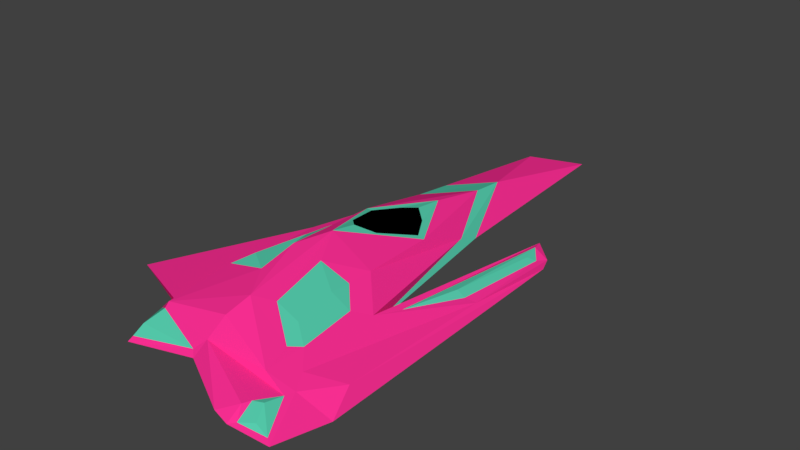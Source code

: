 # Source: diamond.blend  (saved by Blender 2.79.7; exported with 4.5.12 LTS)
import bpy
from mathutils import Matrix  # noqa: F401  (used for matrix-valued properties, if any)

bpy.ops.wm.read_factory_settings(use_empty=True)
scene = bpy.context.scene
scene.name = 'Scene'

# ---- collections
col_collection_1 = bpy.data.collections.new('Collection 1'); scene.collection.children.link(col_collection_1)

# ---- materials (node trees are filled in below, after node groups)
mat_body1 = bpy.data.materials.new('body1')
mat_body1.alpha_threshold = 0.0
mat_body1.use_transparent_shadow = False
mat_body1.diffuse_color = (1.0, 0.02944, 0.304, 1.0)
mat_body1.roughness = 0.5
mat_body1.specular_intensity = 0.0
mat_glass = bpy.data.materials.new('glass')
mat_glass.alpha_threshold = 0.0
mat_glass.use_transparent_shadow = False
mat_glass.diffuse_color = (0.0, 0.0, 0.0, 1.0)
mat_glass.specular_color = (0.9525, 0.8523, 1.0)
mat_glass.roughness = 0.5
mat_glass.specular_intensity = 1.0
mat_body2_001 = bpy.data.materials.new('body2.001')
mat_body2_001.alpha_threshold = 0.0
mat_body2_001.use_transparent_shadow = False
mat_body2_001.diffuse_color = (0.09283, 0.6152, 0.4225, 1.0)
mat_body2_001.roughness = 0.5
mat_body2_001.specular_intensity = 0.0
mat_engine = bpy.data.materials.new('engine')
mat_engine.alpha_threshold = 0.0
mat_engine.use_transparent_shadow = False
mat_engine.diffuse_color = (0.08001, 0.006444, 0.01711, 1.0)
mat_engine.specular_color = (1.0, 0.06448, 0.0)
mat_engine.roughness = 0.5
mat_engine.specular_intensity = 1.0

# ---- material node trees

# ---- world
world_world = bpy.data.worlds.new('World'); scene.world = world_world
world_world.color = (0.05088, 0.05088, 0.05088)
world_world.use_sun_shadow = False
world_world.sun_shadow_jitter_overblur = 0.0

# ---- meshes
me_cube_001 = bpy.data.meshes.new('Cube.001')
me_cube_001.from_pydata([(0.4584, -0.3055, 0.1137), (0.2735, -1.161, 0.1673), (0.1281, -0.3219, 0.151), (0.2225, -1.211, 0.2492), (0.2067, -1.849, 0.1698), (-0.0786, -1.689, 0.203), (-0.1104, 0.5068, 0.1133), (-0.0142, 0.03172, 0.2437), (-0.007782, -0.1276, 0.2624), (-0.1098, -1.154, 0.3873), (0.3615, -0.1896, 0.1537), (0.4393, -0.7377, 0.1475), (0.2985, -1.837, 0.158), (-0.2105, -0.7506, 0.2964), (-0.2017, -0.2122, 0.1855), (-0.109, -0.4418, 0.1226), (-0.03714, -0.3704, 0.2951), (-0.0673, -0.9853, 0.3875), (0.1087, -0.648, 0.2716), (-0.1635, -0.6522, 0.3152), (0.08234, -0.6514, 0.2816), (-0.09312, -1.337, 0.3645), (-0.264, -1.332, 0.3228), (0.4809, -1.586, 0.1031), (0.2497, -1.525, 0.134), (0.3731, -1.355, 0.1368), (-0.4583, -1.52, 0.1424), (-0.1887, -1.224, 0.1508), (-0.3464, -1.741, 0.1715), (0.2216, -1.763, 0.1326), (-0.03807, -1.621, 0.1485), (0.2438, -1.471, 0.2365), (0.4545, -0.2722, 0.1401), (0.379, -0.2495, 0.164), (0.3143, -1.029, 0.2049), (0.4009, -0.3403, 0.163), (0.4275, -0.3131, 0.1444), (0.3717, -0.7716, 0.195), (0.3956, -0.7556, 0.1608), (0.02051, -1.145, 0.3548), (0.0653, -1.417, 0.3236), (-0.1795, -1.014, 0.346), (-0.1942, -1.27, 0.3655), (-0.2975, -1.626, 0.2526), (-0.009332, -1.59, 0.3216), (0.2689, -1.807, 0.1516), (0.4359, -1.83, 0.1248), (0.3521, -1.622, 0.1828), (0.277, -1.794, 0.1974), (0.3386, -1.663, 0.1837), (0.2891, -1.759, 0.1949), (0.41, -1.811, 0.1364), (0.2087, -1.517, 0.2468), (0.139, -1.123, 0.2921), (0.4424, -1.46, 0.1647), (-0.03531, -1.658, 0.2439), (-0.4811, -1.45, 0.1297), (-0.3597, -1.757, 0.1492), (-0.3151, -1.565, 0.2531), (-0.05312, -1.712, 0.187), (-0.3266, -1.704, 0.2145), (0.3279, -1.742, 0.1947), (0.3558, -1.807, 0.1645), (0.01755, 0.7155, 0.1057), (-0.1591, 0.5173, 0.1645), (-0.1235, -0.8409, 0.1325), (-0.3877, -0.772, 0.2101), (0.2344, -1.487, 0.1293), (0.2007, -1.77, 0.129), (0.4151, -1.245, 0.1344), (0.2767, -1.862, 0.1557), (0.2938, -1.537, 0.1327), (0.2608, -1.759, 0.1352), (-0.1856, -0.6536, 0.3181), (-0.5128, -1.458, 0.1115), (-0.296, -1.607, 0.2728), (-0.2468, -0.2311, 0.2077), (-0.6348, -1.439, 0.2298), (0.1412, -1.006, 0.294), (0.2788, -1.15, 0.2238), (0.3112, -1.547, 0.2042), (0.2385, -1.646, 0.2292), (0.1681, -1.418, 0.281), (0.1387, -1.217, 0.3003), (-0.1003, -0.5419, 0.3062), (-0.04067, -0.4966, 0.3078), (0.02261, -0.5514, 0.2894), (-0.06106, -0.8708, 0.3688), (0.00752, -0.8184, 0.3345), (-0.1154, -0.8188, 0.3514), (-0.2276, -0.0674, 0.1983), (0.1226, -0.4151, 0.1855), (-0.08627, -0.4303, 0.1255), (-0.07118, -0.8892, 0.1509), (0.0009934, -1.481, 0.3548)], [], [(0, 54, 23), (1, 0, 69, 67), (44, 81, 94), (80, 81, 47), (76, 65, 27, 74), (2, 1, 93), (2, 65, 92), (2, 91, 1), (64, 7, 63), (76, 8, 7, 90), (79, 11, 38, 34), (1, 79, 10), (0, 1, 10), (70, 69, 23, 46), (8, 18, 91), (8, 76, 73, 16), (18, 8, 16), (10, 32, 0), (80, 11, 79), (16, 84, 85), (17, 89, 19, 73), (19, 84, 16, 73), (20, 88, 17, 18), (16, 86, 20, 18), (17, 88, 87), (31, 3, 83, 82), (0, 11, 54), (22, 21, 42), (23, 47, 46), (27, 65, 93), (74, 27, 30, 57), (51, 49, 61, 62), (27, 67, 68, 30), (23, 69, 0), (25, 45, 72, 71), (48, 4, 70), (43, 26, 60), (70, 4, 68), (4, 59, 30, 68), (59, 57, 30), (32, 11, 0), (34, 38, 37), (11, 32, 36, 38), (32, 10, 33, 36), (10, 79, 34, 33), (37, 38, 36, 35), (33, 34, 37, 35), (36, 33, 35), (13, 73, 76), (22, 13, 76, 75), (9, 21, 94, 17), (21, 22, 75, 94), (13, 22, 42, 41), (21, 9, 41, 42), (9, 13, 41), (55, 44, 75), (51, 12, 70, 46), (55, 49, 81, 44), (50, 55, 48), (49, 51, 46, 47), (12, 50, 48, 70), (49, 50, 61), (49, 55, 50), (78, 18, 17), (40, 52, 82), (81, 49, 47), (54, 11, 80, 47), (23, 54, 47), (55, 59, 4, 48), (28, 26, 74, 57), (43, 5, 55, 75), (5, 28, 57, 59), (26, 43, 75, 74), (5, 59, 55), (28, 5, 60), (50, 12, 62, 61), (5, 43, 60), (26, 28, 60), (12, 51, 62), (6, 64, 63), (15, 92, 65), (14, 15, 65, 76), (6, 14, 90, 64), (6, 15, 14), (24, 29, 68, 67), (25, 24, 67, 69), (29, 45, 70, 68), (45, 25, 69, 70), (24, 25, 71), (45, 29, 72), (29, 24, 71, 72), (73, 13, 9, 17), (58, 56, 74, 75), (56, 66, 76, 74), (66, 58, 75, 76), (66, 77, 58), (66, 56, 77), (56, 58, 77), (53, 3, 79, 78), (40, 39, 17, 94), (3, 31, 80, 79), (31, 52, 81, 80), (52, 40, 94, 81), (39, 53, 78, 17), (3, 53, 83), (53, 39, 83), (52, 31, 82), (39, 40, 82, 83), (85, 84, 19, 89, 87), (85, 86, 16), (87, 88, 20, 86, 85), (87, 89, 17), (90, 7, 64), (90, 14, 76), (7, 2, 63), (91, 2, 7, 8), (1, 91, 18, 78, 79), (92, 63, 2), (92, 15, 6, 63), (93, 1, 67, 27), (93, 65, 2), (75, 44, 94)])
me_cube_001.polygons.foreach_set('material_index', [0, 0, 0, 0, 0, 4, 4, 4, 0, 4, 0, 0, 0, 0, 0, 0, 0, 0, 0, 4, 4, 4, 4, 4, 4, 2, 0, 2, 0, 0, 0, 2, 0, 0, 2, 0, 2, 0, 0, 0, 0, 2, 0, 0, 0, 2, 2, 2, 0, 0, 0, 0, 2, 2, 2, 0, 0, 0, 0, 0, 0, 2, 0, 0, 2, 0, 0, 0, 0, 0, 0, 0, 0, 0, 2, 2, 2, 2, 2, 0, 4, 4, 0, 0, 0, 0, 0, 0, 2, 2, 2, 0, 0, 0, 0, 0, 0, 0, 0, 0, 0, 0, 0, 0, 2, 2, 2, 2, 1, 4, 1, 4, 0, 4, 0, 4, 0, 0, 0, 0, 4, 0])
me_cube_001.materials.append(mat_body1)
me_cube_001.materials.append(mat_glass)
me_cube_001.materials.append(mat_body2_001)
me_cube_001.materials.append(mat_engine)
me_cube_001.materials.append(mat_body2_001)
me_cube_001.use_remesh_preserve_volume = False
me_cube_001.use_remesh_preserve_attributes = False
me_cube_001.use_mirror_vertex_groups = False
me_cube_001.update()

# ---- objects
ob_cube = bpy.data.objects.new('Cube', me_cube_001)

# ---- transforms, parenting, visibility, modifiers, constraints
ob_cube.location = (0.0, 0.0, 0.0)
ob_cube.scale = (3.029, 3.029, 3.029)
ob_cube.lineart.crease_threshold = 0.0

# ---- collection membership
col_collection_1.objects.link(ob_cube)

# ---- scene / render settings (as saved in the file)
scene.frame_start = 1; scene.frame_end = 250; scene.frame_set(57)
scene.render.engine = 'BLENDER_EEVEE_NEXT'
scene.render.resolution_percentage = 50
scene.render.dither_intensity = 0.0
scene.cycles.use_denoising = False
scene.cycles.samples = 128
scene.cycles.sampling_pattern = 'TABULATED_SOBOL'
scene.cycles.use_adaptive_sampling = False
scene.cycles.use_light_tree = False
scene.view_settings.view_transform = 'Standard'
bpy.context.view_layer.update()

# ---- added for rendering (the .blend has no active camera and no usable light): camera, sun
cam_auto = bpy.data.cameras.new('AutoCamera')
cam_auto.lens = 50.0
cam_auto.sensor_width = 36.0
cam_auto.clip_end = 1000.0
ob_auto_camera = bpy.data.objects.new('AutoCamera', cam_auto)
scene.collection.objects.link(ob_auto_camera)
ob_auto_camera.location = (7.67933, -11.2318, 7.07284)
ob_auto_camera.rotation_euler = (1.09748, -7.21219e-08, 0.694738)
scene.camera = ob_auto_camera
light_auto_sun = bpy.data.lights.new('AutoSun', 'SUN')
light_auto_sun.energy = 3.0
light_auto_sun.angle = 0.0523599
ob_auto_sun = bpy.data.objects.new('AutoSun', light_auto_sun)
scene.collection.objects.link(ob_auto_sun)
ob_auto_sun.rotation_euler = (0.872665, 0.174533, 0.523599)
bpy.context.view_layer.update()
